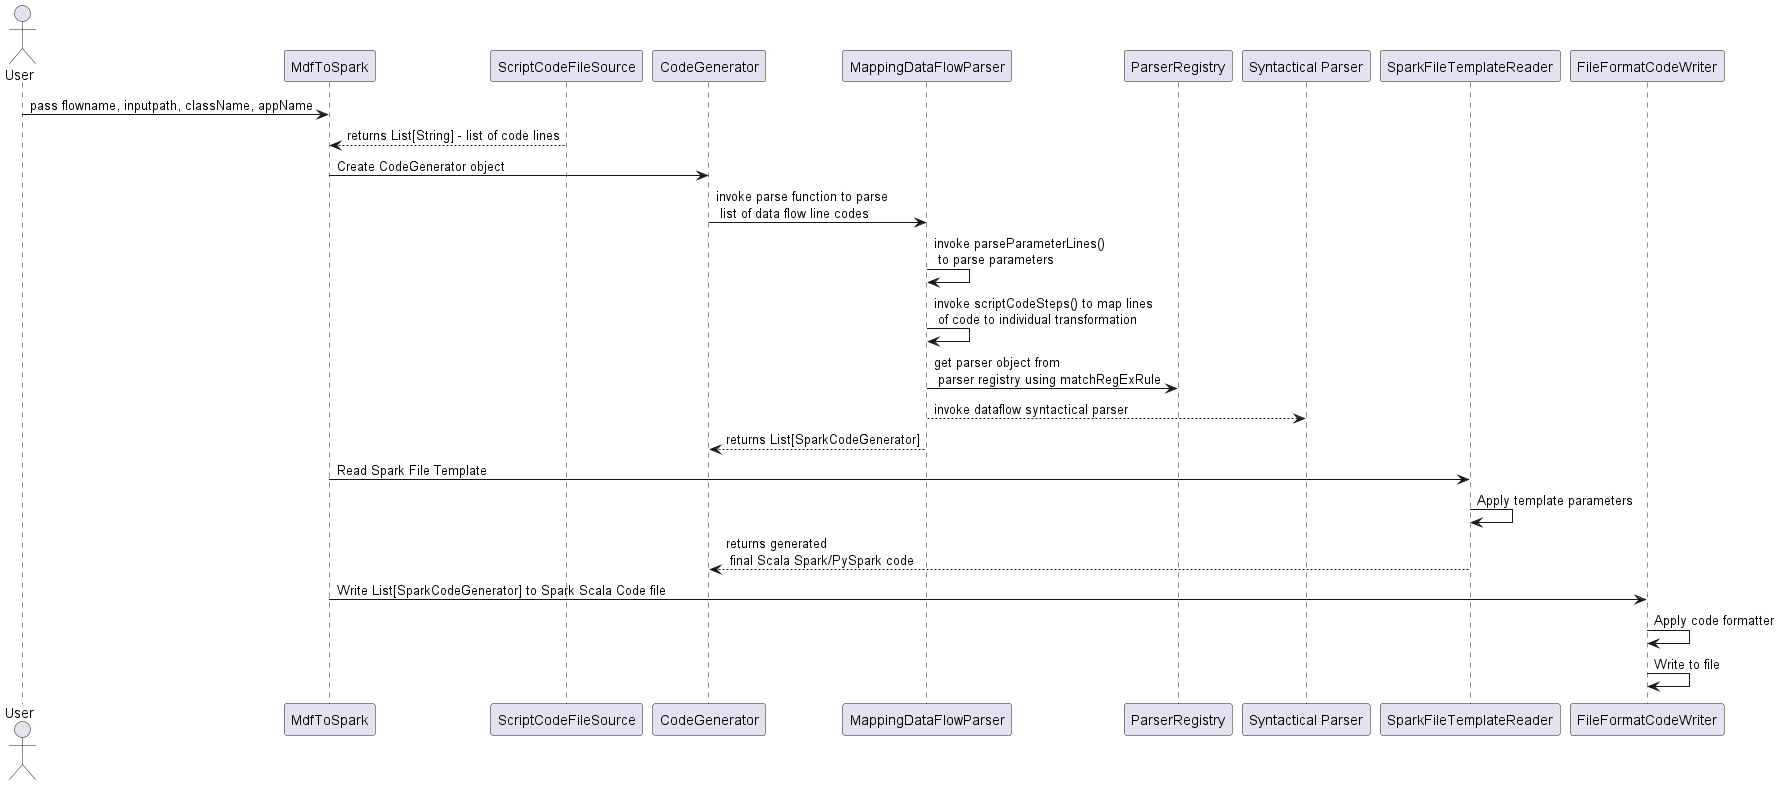

The diagram above was rendered by PlantUML. Its source (embedded in the PNG):
@startuml
skinparam linetype polyline
skinparam linetype ortho
actor       User        as user
user -> MdfToSpark : pass flowname, inputpath, className, appName
ScriptCodeFileSource --> MdfToSpark : returns List[String] - list of code lines
MdfToSpark -> CodeGenerator : Create CodeGenerator object
CodeGenerator -> MappingDataFlowParser: invoke parse function to parse \n list of data flow line codes
MappingDataFlowParser -> MappingDataFlowParser : invoke parseParameterLines() \n to parse parameters
MappingDataFlowParser -> MappingDataFlowParser : invoke scriptCodeSteps() to map lines \n of code to individual transformation
MappingDataFlowParser -> ParserRegistry: get parser object from \n parser registry using matchRegExRule
MappingDataFlowParser --> "Syntactical Parser" : invoke dataflow syntactical parser
MappingDataFlowParser -->CodeGenerator : returns List[SparkCodeGenerator]
MdfToSpark -> SparkFileTemplateReader : Read Spark File Template
SparkFileTemplateReader -> SparkFileTemplateReader : Apply template parameters
SparkFileTemplateReader --> CodeGenerator : returns generated \n final Scala Spark/PySpark code
MdfToSpark -> FileFormatCodeWriter : Write List[SparkCodeGenerator] to Spark Scala Code file
FileFormatCodeWriter -> FileFormatCodeWriter : Apply code formatter
FileFormatCodeWriter -> FileFormatCodeWriter : Write to file
@enduml